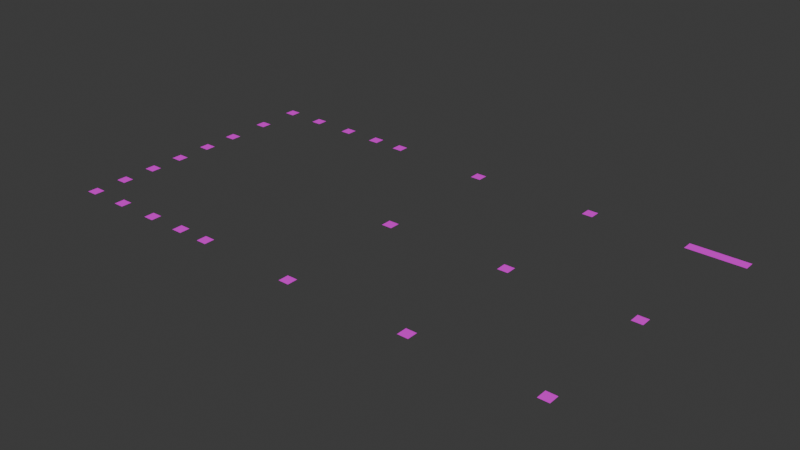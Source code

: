 # Source: Luces.blend  (saved by Blender 5.0.119; exported with 4.5.12 LTS)
import bpy
from mathutils import Matrix  # noqa: F401  (used for matrix-valued properties, if any)

bpy.ops.wm.read_factory_settings(use_empty=True)
scene = bpy.context.scene
scene.name = 'Scene'

# ---- collections
col_collection = bpy.data.collections.new('Collection'); scene.collection.children.link(col_collection)

# ---- images (referenced by path relative to the original .blend; pixels are not part of the script)
import os
ASSET_DIR = os.environ.get("B2B_ASSET_DIR", "")  # directory of the original .blend (textures are referenced by path, not embedded)
HERE = os.path.dirname(os.path.abspath(__file__))  # packed textures are extracted next to this script under _unpacked/

def load_image(name, relpath, width, height, colorspace="sRGB"):
    """Load a texture the original file referenced (path relative to the .blend, or extracted next to this script)."""
    p = next((c for c in (os.path.join(HERE, relpath), os.path.join(ASSET_DIR, relpath)) if relpath and os.path.exists(c)), "")
    if p:
        img = bpy.data.images.load(p, check_existing=True)
        img.name = name
    else:  # same state as the original file: an image datablock whose file is absent (Cycles renders it pink)
        img = bpy.data.images.new(name, width, height)
        img.source = "FILE"
        img.filepath = "//" + (relpath or name)
    img.colorspace_settings.name = colorspace
    return img
img_lamparas_jpg = load_image('lamparas.jpg', 'lamparas.jpg', 1024, 1024, 'sRGB')

# ---- materials (node trees are filled in below, after node groups)
mat_material_081 = bpy.data.materials.new('Material.081')

# ---- material node trees
mat_material_081.use_nodes = True; mat_material_081.node_tree.nodes.clear()
_N = mat_material_081.node_tree.nodes; _L = mat_material_081.node_tree.links
n0 = _N.new('ShaderNodeBsdfPrincipled'); n0.name = 'Principled BSDF'; n0.location = (-139, 126)
n1 = _N.new('ShaderNodeOutputMaterial'); n1.name = 'Material Output'; n1.location = (261, 126)
n2 = _N.new('ShaderNodeTexImage'); n2.name = 'Image Texture'; n2.location = (-513, 34)
n2.image = img_lamparas_jpg
_L.new(n0.outputs[0], n1.inputs[0])
_L.new(n2.outputs[0], n0.inputs[0])
n1.is_active_output = True

# ---- world
world_world = bpy.data.worlds.new('World'); scene.world = world_world
world_world.use_nodes = True; world_world.node_tree.nodes.clear()
_N = world_world.node_tree.nodes; _L = world_world.node_tree.links
n0 = _N.new('ShaderNodeOutputWorld'); n0.name = 'World Output'; n0.location = (200, 100)
n1 = _N.new('ShaderNodeBackground'); n1.name = 'Background'; n1.location = (-200, 100)
n1.inputs[0].default_value = (0.05088, 0.05088, 0.05088, 1.0)
_L.new(n1.outputs[0], n0.inputs[0])
n0.is_active_output = True
world_world.color = (0.05088, 0.05088, 0.05088)
world_world.sun_shadow_jitter_overblur = 0.0

# ---- meshes
me_plane_006 = bpy.data.meshes.new('Plane.006')
me_plane_006.from_pydata([(-1.0, -1.0, 0.0), (1.0, -1.0, 0.0), (-1.0, 1.0, 0.0), (1.0, 1.0, 0.0)], [], [(0, 1, 3, 2)])
_uv = me_plane_006.uv_layers.new(name='UVMap')
_uv.uv.foreach_set('vector', [0.0, 0.0, 1.0, 0.0, 1.0, 1.0, 0.0, 1.0])
me_plane_006.materials.append(mat_material_081)
me_plane_006.update()
me_plane_007 = bpy.data.meshes.new('Plane.007')
me_plane_007.from_pydata([(-1.0, -1.0, 0.0), (1.0, -1.0, 0.0), (-1.0, 1.0, 0.0), (1.0, 1.0, 0.0)], [], [(0, 1, 3, 2)])
_uv = me_plane_007.uv_layers.new(name='UVMap')
_uv.uv.foreach_set('vector', [0.0, 0.0, 1.0, 0.0, 1.0, 1.0, 0.0, 1.0])
me_plane_007.materials.append(mat_material_081)
me_plane_007.update()
me_plane_008 = bpy.data.meshes.new('Plane.008')
me_plane_008.from_pydata([(-1.0, -1.0, 0.0), (1.0, -1.0, 0.0), (-1.0, 1.0, 0.0), (1.0, 1.0, 0.0)], [], [(0, 1, 3, 2)])
_uv = me_plane_008.uv_layers.new(name='UVMap')
_uv.uv.foreach_set('vector', [0.0, 0.0, 1.0, 0.0, 1.0, 1.0, 0.0, 1.0])
me_plane_008.materials.append(mat_material_081)
me_plane_008.update()
me_plane_009 = bpy.data.meshes.new('Plane.009')
me_plane_009.from_pydata([(-1.0, -1.0, 0.0), (1.0, -1.0, 0.0), (-1.0, 1.0, 0.0), (1.0, 1.0, 0.0)], [], [(0, 1, 3, 2)])
_uv = me_plane_009.uv_layers.new(name='UVMap')
_uv.uv.foreach_set('vector', [0.0, 0.0, 1.0, 0.0, 1.0, 1.0, 0.0, 1.0])
me_plane_009.materials.append(mat_material_081)
me_plane_009.update()
me_plane_010 = bpy.data.meshes.new('Plane.010')
me_plane_010.from_pydata([(-1.0, -1.0, 0.0), (1.0, -1.0, 0.0), (-1.0, 1.0, 0.0), (1.0, 1.0, 0.0)], [], [(0, 1, 3, 2)])
_uv = me_plane_010.uv_layers.new(name='UVMap')
_uv.uv.foreach_set('vector', [0.0, 0.0, 1.0, 0.0, 1.0, 1.0, 0.0, 1.0])
me_plane_010.materials.append(mat_material_081)
me_plane_010.update()
me_plane_011 = bpy.data.meshes.new('Plane.011')
me_plane_011.from_pydata([(-1.0, -1.0, 0.0), (1.0, -1.0, 0.0), (-1.0, 1.0, 0.0), (1.0, 1.0, 0.0)], [], [(0, 1, 3, 2)])
_uv = me_plane_011.uv_layers.new(name='UVMap')
_uv.uv.foreach_set('vector', [0.0, 0.0, 1.0, 0.0, 1.0, 1.0, 0.0, 1.0])
me_plane_011.materials.append(mat_material_081)
me_plane_011.update()
me_plane_012 = bpy.data.meshes.new('Plane.012')
me_plane_012.from_pydata([(-1.0, -1.0, 0.0), (1.0, -1.0, 0.0), (-1.0, 1.0, 0.0), (1.0, 1.0, 0.0)], [], [(0, 1, 3, 2)])
_uv = me_plane_012.uv_layers.new(name='UVMap')
_uv.uv.foreach_set('vector', [0.0, 0.0, 1.0, 0.0, 1.0, 1.0, 0.0, 1.0])
me_plane_012.materials.append(mat_material_081)
me_plane_012.update()
me_plane_013 = bpy.data.meshes.new('Plane.013')
me_plane_013.from_pydata([(-1.0, -1.0, 0.0), (1.0, -1.0, 0.0), (-1.0, 1.0, 0.0), (1.0, 1.0, 0.0)], [], [(0, 1, 3, 2)])
_uv = me_plane_013.uv_layers.new(name='UVMap')
_uv.uv.foreach_set('vector', [0.0, 0.0, 1.0, 0.0, 1.0, 1.0, 0.0, 1.0])
me_plane_013.materials.append(mat_material_081)
me_plane_013.update()
me_plane_014 = bpy.data.meshes.new('Plane.014')
me_plane_014.from_pydata([(-1.0, -1.0, 0.0), (1.0, -1.0, 0.0), (-1.0, 1.0, 0.0), (1.0, 1.0, 0.0)], [], [(0, 1, 3, 2)])
_uv = me_plane_014.uv_layers.new(name='UVMap')
_uv.uv.foreach_set('vector', [0.0, 0.0, 1.0, 0.0, 1.0, 1.0, 0.0, 1.0])
me_plane_014.materials.append(mat_material_081)
me_plane_014.update()
me_plane_001 = bpy.data.meshes.new('Plane.001')
me_plane_001.from_pydata([(-1.0, -1.0, 0.0), (1.0, -1.0, 0.0), (-1.0, 1.0, 0.0), (1.0, 1.0, 0.0)], [], [(0, 1, 3, 2)])
_uv = me_plane_001.uv_layers.new(name='UVMap')
_uv.uv.foreach_set('vector', [0.0, 0.0, 1.0, 0.0, 1.0, 1.0, 0.0, 1.0])
me_plane_001.materials.append(mat_material_081)
me_plane_001.update()
me_plane_002 = bpy.data.meshes.new('Plane.002')
me_plane_002.from_pydata([(-1.0, -1.0, 0.0), (1.0, -1.0, 0.0), (-1.0, 1.0, 0.0), (1.0, 1.0, 0.0)], [], [(0, 1, 3, 2)])
_uv = me_plane_002.uv_layers.new(name='UVMap')
_uv.uv.foreach_set('vector', [0.0, 0.0, 1.0, 0.0, 1.0, 1.0, 0.0, 1.0])
me_plane_002.materials.append(mat_material_081)
me_plane_002.update()
me_plane_003 = bpy.data.meshes.new('Plane.003')
me_plane_003.from_pydata([(-1.0, -1.0, 0.0), (1.0, -1.0, 0.0), (-1.0, 1.0, 0.0), (1.0, 1.0, 0.0)], [], [(0, 1, 3, 2)])
_uv = me_plane_003.uv_layers.new(name='UVMap')
_uv.uv.foreach_set('vector', [0.0, 0.0, 1.0, 0.0, 1.0, 1.0, 0.0, 1.0])
me_plane_003.materials.append(mat_material_081)
me_plane_003.update()
me_plane_004 = bpy.data.meshes.new('Plane.004')
me_plane_004.from_pydata([(-1.0, -1.0, 0.0), (1.0, -1.0, 0.0), (-1.0, 1.0, 0.0), (1.0, 1.0, 0.0)], [], [(0, 1, 3, 2)])
_uv = me_plane_004.uv_layers.new(name='UVMap')
_uv.uv.foreach_set('vector', [0.0, 0.0, 1.0, 0.0, 1.0, 1.0, 0.0, 1.0])
me_plane_004.materials.append(mat_material_081)
me_plane_004.update()
me_plane_005 = bpy.data.meshes.new('Plane.005')
me_plane_005.from_pydata([(-1.0, -1.0, 0.0), (1.0, -1.0, 0.0), (-1.0, 1.0, 0.0), (1.0, 1.0, 0.0)], [], [(0, 1, 3, 2)])
_uv = me_plane_005.uv_layers.new(name='UVMap')
_uv.uv.foreach_set('vector', [0.0, 0.0, 1.0, 0.0, 1.0, 1.0, 0.0, 1.0])
me_plane_005.materials.append(mat_material_081)
me_plane_005.update()
me_plane_015 = bpy.data.meshes.new('Plane.015')
me_plane_015.from_pydata([(-1.0, -1.0, 0.0), (1.0, -1.0, 0.0), (-1.0, 1.0, 0.0), (1.0, 1.0, 0.0)], [], [(0, 1, 3, 2)])
_uv = me_plane_015.uv_layers.new(name='UVMap')
_uv.uv.foreach_set('vector', [0.0, 0.0, 1.0, 0.0, 1.0, 1.0, 0.0, 1.0])
me_plane_015.materials.append(mat_material_081)
me_plane_015.update()
me_plane_016 = bpy.data.meshes.new('Plane.016')
me_plane_016.from_pydata([(-1.0, -1.0, 0.0), (1.0, -1.0, 0.0), (-1.0, 1.0, 0.0), (1.0, 1.0, 0.0)], [], [(0, 1, 3, 2)])
_uv = me_plane_016.uv_layers.new(name='UVMap')
_uv.uv.foreach_set('vector', [0.0, 0.0, 1.0, 0.0, 1.0, 1.0, 0.0, 1.0])
me_plane_016.materials.append(mat_material_081)
me_plane_016.update()
me_plane_017 = bpy.data.meshes.new('Plane.017')
me_plane_017.from_pydata([(-1.0, -1.0, 0.0), (1.0, -1.0, 0.0), (-1.0, 1.0, 0.0), (1.0, 1.0, 0.0)], [], [(0, 1, 3, 2)])
_uv = me_plane_017.uv_layers.new(name='UVMap')
_uv.uv.foreach_set('vector', [0.0, 0.0, 1.0, 0.0, 1.0, 1.0, 0.0, 1.0])
me_plane_017.materials.append(mat_material_081)
me_plane_017.update()
me_plane_018 = bpy.data.meshes.new('Plane.018')
me_plane_018.from_pydata([(-1.0, -1.0, 0.0), (1.0, -1.0, 0.0), (-1.0, 1.0, 0.0), (1.0, 1.0, 0.0)], [], [(0, 1, 3, 2)])
_uv = me_plane_018.uv_layers.new(name='UVMap')
_uv.uv.foreach_set('vector', [0.0, 0.0, 1.0, 0.0, 1.0, 1.0, 0.0, 1.0])
me_plane_018.materials.append(mat_material_081)
me_plane_018.update()
me_plane_020 = bpy.data.meshes.new('Plane.020')
me_plane_020.from_pydata([(-1.0, -1.0, 0.0), (1.0, -1.0, 0.0), (-1.0, 1.0, 0.0), (1.0, 1.0, 0.0)], [], [(0, 1, 3, 2)])
_uv = me_plane_020.uv_layers.new(name='UVMap')
_uv.uv.foreach_set('vector', [0.0, 0.0, 1.0, 0.0, 1.0, 1.0, 0.0, 1.0])
me_plane_020.materials.append(mat_material_081)
me_plane_020.update()
me_plane_021 = bpy.data.meshes.new('Plane.021')
me_plane_021.from_pydata([(-1.0, -1.0, 0.0), (1.0, -1.0, 0.0), (-1.0, 1.0, 0.0), (1.0, 1.0, 0.0)], [], [(0, 1, 3, 2)])
_uv = me_plane_021.uv_layers.new(name='UVMap')
_uv.uv.foreach_set('vector', [0.0, 0.0, 1.0, 0.0, 1.0, 1.0, 0.0, 1.0])
me_plane_021.materials.append(mat_material_081)
me_plane_021.update()
me_plane_022 = bpy.data.meshes.new('Plane.022')
me_plane_022.from_pydata([(-1.0, -1.0, 0.0), (1.0, -1.0, 0.0), (-1.0, 1.0, 0.0), (1.0, 1.0, 0.0)], [], [(0, 1, 3, 2)])
_uv = me_plane_022.uv_layers.new(name='UVMap')
_uv.uv.foreach_set('vector', [0.0, 0.0, 1.0, 0.0, 1.0, 1.0, 0.0, 1.0])
me_plane_022.materials.append(mat_material_081)
me_plane_022.update()
me_plane_023 = bpy.data.meshes.new('Plane.023')
me_plane_023.from_pydata([(-1.0, -1.0, 0.0), (1.0, -1.0, 0.0), (-1.0, 1.0, 0.0), (1.0, 1.0, 0.0)], [], [(0, 1, 3, 2)])
_uv = me_plane_023.uv_layers.new(name='UVMap')
_uv.uv.foreach_set('vector', [0.0, 0.0, 1.0, 0.0, 1.0, 1.0, 0.0, 1.0])
me_plane_023.materials.append(mat_material_081)
me_plane_023.update()
me_plane_024 = bpy.data.meshes.new('Plane.024')
me_plane_024.from_pydata([(-1.0, -1.0, 0.0), (1.0, -1.0, 0.0), (-1.0, 1.0, 0.0), (1.0, 1.0, 0.0)], [], [(0, 1, 3, 2)])
_uv = me_plane_024.uv_layers.new(name='UVMap')
_uv.uv.foreach_set('vector', [0.0, 0.0, 1.0, 0.0, 1.0, 1.0, 0.0, 1.0])
me_plane_024.materials.append(mat_material_081)
me_plane_024.update()
me_plane_025 = bpy.data.meshes.new('Plane.025')
me_plane_025.from_pydata([(-1.0, -1.0, 0.0), (1.0, -1.0, 0.0), (-1.0, 1.0, 0.0), (1.0, 1.0, 0.0)], [], [(0, 1, 3, 2)])
_uv = me_plane_025.uv_layers.new(name='UVMap')
_uv.uv.foreach_set('vector', [0.0, 0.0, 1.0, 0.0, 1.0, 1.0, 0.0, 1.0])
me_plane_025.materials.append(mat_material_081)
me_plane_025.update()
me_plane_026 = bpy.data.meshes.new('Plane.026')
me_plane_026.from_pydata([(-1.0, -1.0, 0.0), (1.0, -1.0, 0.0), (-1.0, 1.0, 0.0), (1.0, 1.0, 0.0)], [], [(0, 1, 3, 2)])
_uv = me_plane_026.uv_layers.new(name='UVMap')
_uv.uv.foreach_set('vector', [0.0, 0.0, 1.0, 0.0, 1.0, 1.0, 0.0, 1.0])
me_plane_026.materials.append(mat_material_081)
me_plane_026.update()

# ---- objects
ob_p8 = bpy.data.objects.new('P8', me_plane_006)
ob_p9 = bpy.data.objects.new('P9', me_plane_007)
ob_p7 = bpy.data.objects.new('P7', me_plane_008)
ob_p4 = bpy.data.objects.new('P4', me_plane_009)
ob_p6 = bpy.data.objects.new('P6', me_plane_010)
ob_p5 = bpy.data.objects.new('P5', me_plane_011)
ob_p2 = bpy.data.objects.new('P2', me_plane_012)
ob_p3 = bpy.data.objects.new('P3', me_plane_013)
ob_p1 = bpy.data.objects.new('P1', me_plane_014)
ob_p10 = bpy.data.objects.new('P10', me_plane_001)
ob_p11 = bpy.data.objects.new('P11', me_plane_002)
ob_p12 = bpy.data.objects.new('P12', me_plane_003)
ob_p13 = bpy.data.objects.new('P13', me_plane_004)
ob_p14 = bpy.data.objects.new('P14', me_plane_005)
ob_p15 = bpy.data.objects.new('P15', me_plane_015)
ob_p16 = bpy.data.objects.new('P16', me_plane_016)
ob_p17 = bpy.data.objects.new('P17', me_plane_017)
ob_p18 = bpy.data.objects.new('P18', me_plane_018)
ob_p19 = bpy.data.objects.new('P19', me_plane_020)
ob_p20 = bpy.data.objects.new('P20', me_plane_021)
ob_p21 = bpy.data.objects.new('P21', me_plane_022)
ob_p22 = bpy.data.objects.new('P22', me_plane_023)
ob_p23 = bpy.data.objects.new('P23', me_plane_024)
ob_p24 = bpy.data.objects.new('P24', me_plane_025)
ob_p25 = bpy.data.objects.new('P25', me_plane_026)

# ---- transforms, parenting, visibility, modifiers, constraints
ob_p8.location = (-5.503, 39.31, 8.334)
ob_p8.scale = (0.4535, 0.4535, 0.4535)
ob_p9.location = (-16.17, 39.31, 8.334)
ob_p9.scale = (0.4535, 0.4535, 0.4535)
ob_p7.location = (5.106, 39.31, 8.334)
ob_p7.scale = (2.426, 0.4535, 0.4535)
ob_p4.location = (5.106, 28.01, 8.334)
ob_p4.scale = (0.4535, 0.4535, 0.4535)
ob_p6.location = (-16.17, 28.01, 8.334)
ob_p6.scale = (0.4535, 0.4535, 0.4535)
ob_p5.location = (-5.503, 28.01, 8.334)
ob_p5.scale = (0.4535, 0.4535, 0.4535)
ob_p2.location = (-5.503, 17.05, 8.334)
ob_p2.scale = (0.4535, 0.4535, 0.4535)
ob_p3.location = (-16.17, 17.05, 8.334)
ob_p3.scale = (0.4535, 0.4535, 0.4535)
ob_p1.location = (5.106, 17.05, 8.334)
ob_p1.scale = (0.4535, 0.4535, 0.4535)
ob_p10.location = (-25.02, 17.34, 8.334)
ob_p10.scale = (0.4535, 0.4535, 0.4535)
ob_p11.location = (-27.78, 17.34, 8.334)
ob_p11.scale = (0.4535, 0.4535, 0.4535)
ob_p12.location = (-31.08, 17.34, 8.334)
ob_p12.scale = (0.4535, 0.4535, 0.4535)
ob_p13.location = (-34.74, 17.34, 8.334)
ob_p13.scale = (0.4535, 0.4535, 0.4535)
ob_p14.location = (-38.17, 17.34, 8.334)
ob_p14.scale = (0.4535, 0.4535, 0.4535)
ob_p15.location = (-38.17, 20.21, 8.334)
ob_p15.scale = (0.4535, 0.4535, 0.4535)
ob_p16.location = (-38.17, 23.14, 8.334)
ob_p16.scale = (0.4535, 0.4535, 0.4535)
ob_p17.location = (-38.17, 26.05, 8.334)
ob_p17.scale = (0.4535, 0.4535, 0.4535)
ob_p18.location = (-38.17, 29.14, 8.334)
ob_p18.scale = (0.4535, 0.4535, 0.4535)
ob_p19.location = (-38.17, 39.76, 8.334)
ob_p19.scale = (0.4535, 0.4535, 0.4535)
ob_p20.location = (-34.74, 39.76, 8.334)
ob_p20.scale = (0.4535, 0.4535, 0.4535)
ob_p21.location = (-31.08, 39.76, 8.334)
ob_p21.scale = (0.4535, 0.4535, 0.4535)
ob_p22.location = (-27.78, 39.76, 8.334)
ob_p22.scale = (0.4535, 0.4535, 0.4535)
ob_p23.location = (-25.02, 39.76, 8.334)
ob_p23.scale = (0.4535, 0.4535, 0.4535)
ob_p24.location = (-38.17, 32.17, 8.334)
ob_p24.scale = (0.4535, 0.4535, 0.4535)
ob_p25.location = (-38.17, 35.94, 8.334)
ob_p25.scale = (0.4535, 0.4535, 0.4535)

# ---- collection membership
col_collection.objects.link(ob_p8)
col_collection.objects.link(ob_p9)
col_collection.objects.link(ob_p7)
col_collection.objects.link(ob_p4)
col_collection.objects.link(ob_p6)
col_collection.objects.link(ob_p5)
col_collection.objects.link(ob_p2)
col_collection.objects.link(ob_p3)
col_collection.objects.link(ob_p1)
col_collection.objects.link(ob_p10)
col_collection.objects.link(ob_p11)
col_collection.objects.link(ob_p12)
col_collection.objects.link(ob_p13)
col_collection.objects.link(ob_p14)
col_collection.objects.link(ob_p15)
col_collection.objects.link(ob_p16)
col_collection.objects.link(ob_p17)
col_collection.objects.link(ob_p18)
col_collection.objects.link(ob_p19)
col_collection.objects.link(ob_p20)
col_collection.objects.link(ob_p21)
col_collection.objects.link(ob_p22)
col_collection.objects.link(ob_p23)
col_collection.objects.link(ob_p24)
col_collection.objects.link(ob_p25)

# ---- scene / render settings (as saved in the file)
scene.frame_start = 1; scene.frame_end = 250; scene.frame_set(1)
scene.render.engine = 'BLENDER_EEVEE_NEXT'
scene.render.bake_bias = 0.0
scene.render.bake_samples = 0
scene.cycles.sampling_pattern = 'TABULATED_SOBOL'
scene.eevee.use_volume_custom_range = False
bpy.context.view_layer.update()

# ---- added for rendering (the .blend has no active camera and no usable light): camera, sun
cam_auto = bpy.data.cameras.new('AutoCamera')
cam_auto.lens = 50.0
cam_auto.sensor_width = 36.0
cam_auto.clip_end = 1000.0
ob_auto_camera = bpy.data.objects.new('AutoCamera', cam_auto)
scene.collection.objects.link(ob_auto_camera)
ob_auto_camera.location = (32.4244, -29.1561, 46.7085)
ob_auto_camera.rotation_euler = (1.09748, -7.21219e-08, 0.694738)
scene.camera = ob_auto_camera
light_auto_sun = bpy.data.lights.new('AutoSun', 'SUN')
light_auto_sun.energy = 3.0
light_auto_sun.angle = 0.0523599
ob_auto_sun = bpy.data.objects.new('AutoSun', light_auto_sun)
scene.collection.objects.link(ob_auto_sun)
ob_auto_sun.rotation_euler = (0.872665, 0.174533, 0.523599)
bpy.context.view_layer.update()
